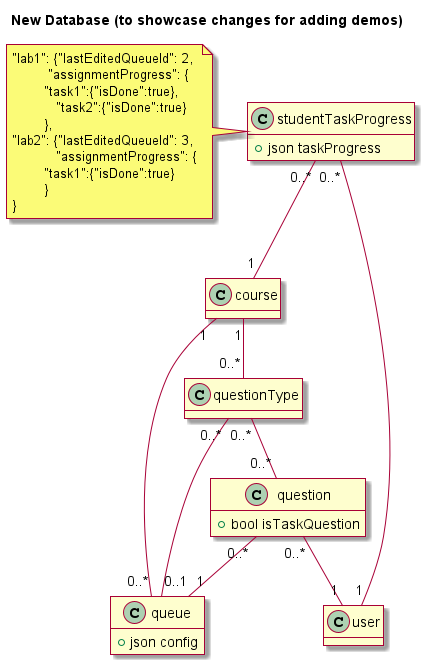

The diagram above was rendered by PlantUML. Its source (embedded in the PNG):
@startuml
skin rose

title New Database (to showcase changes for adding demos)

class queue {
  +json config
}

class course

class question {
  +bool isTaskQuestion
}

class thing as "studentTaskProgress" {
  +json taskProgress
}
note left : "lab1": {"lastEditedQueueId": 2,\n\t "assignmentProgress": {\n\t"task1":{"isDone":true},\n\t   "task2":{"isDone":true}\n\t}, \n"lab2": {"lastEditedQueueId": 3,\n\t   "assignmentProgress": {\n\t"task1":{"isDone":true}\n\t}\n}

class questionType { 
  ' questionTypes are only going to be tags, not tasks
  '+bool isTask
  '+varchar shortName
  '+bool blocking
}


queue "0..*" -- "1" course
question "0..*" -- "1" queue
question "0..*" -- "1" user
thing "0..*" -- "1" user
thing "0..*" -- "1" course
questionType "0..*" -- "0..*" question
queue "0..1" -- "0..*" questionType
course "1" -- "0..*" questionType


hide empty methods
' hide circle
@enduml